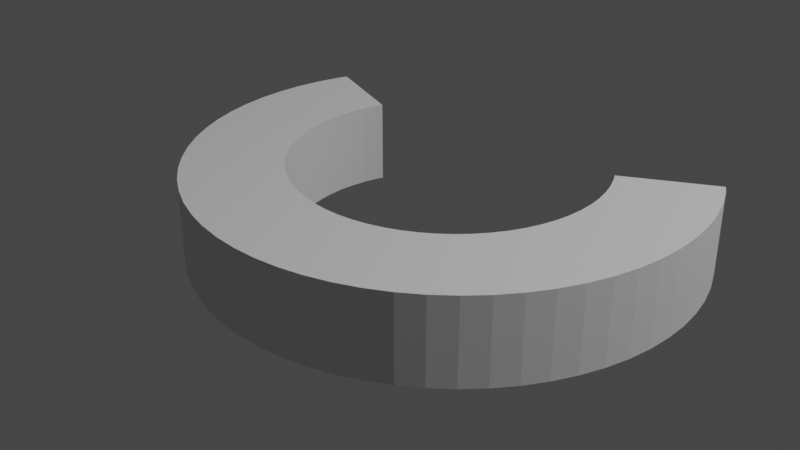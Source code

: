 # Source: 6.blend  (saved by Blender 2.91.10; exported with 4.5.12 LTS)
import bpy
from mathutils import Matrix  # noqa: F401  (used for matrix-valued properties, if any)

bpy.ops.wm.read_factory_settings(use_empty=True)
scene = bpy.context.scene
scene.name = 'Scene'

# ---- collections
col_collection = bpy.data.collections.new('Collection'); scene.collection.children.link(col_collection)

# ---- world
world_world = bpy.data.worlds.new('World'); scene.world = world_world
world_world.use_nodes = True; world_world.node_tree.nodes.clear()
_N = world_world.node_tree.nodes; _L = world_world.node_tree.links
n0 = _N.new('ShaderNodeOutputWorld'); n0.name = 'World Output'; n0.location = (300, 300)
n1 = _N.new('ShaderNodeBackground'); n1.name = 'Background'; n1.location = (10, 300)
n1.inputs[0].default_value = (0.05088, 0.05088, 0.05088, 1.0)
_L.new(n1.outputs[0], n0.inputs[0])
n0.is_active_output = True
world_world.color = (0.05088, 0.05088, 0.05088)
world_world.use_sun_shadow = False
world_world.sun_shadow_jitter_overblur = 0.0

# ---- lights
light_light = bpy.data.lights.new('Light', 'POINT')
light_light.transmission_factor = 0.0
light_light.energy = 1000.0
light_light.shadow_soft_size = 0.1
light_light.shadow_maximum_resolution = 0.006
light_light.use_absolute_resolution = True

# ---- meshes
me_cylinder = bpy.data.meshes.new('Cylinder')
me_cylinder.from_pydata([(0.8315, 0.3444, -0.15), (0.8315, 0.3444, 0.15), (0.8612, 0.2613, -0.15), (0.8612, 0.2613, 0.15), (0.8827, 0.1756, -0.15), (0.8827, 0.1756, 0.15), (0.8957, 0.08822, -0.15), (0.8957, 0.08822, 0.15), (0.9, -1.466e-07, -0.15), (0.9, -1.466e-07, 0.15), (0.8957, -0.08822, -0.15), (0.8957, -0.08822, 0.15), (0.8827, -0.1756, -0.15), (0.8827, -0.1756, 0.15), (0.8612, -0.2613, -0.15), (0.8612, -0.2613, 0.15), (0.8315, -0.3444, -0.15), (0.8315, -0.3444, 0.15), (0.7937, -0.4243, -0.15), (0.7937, -0.4243, 0.15), (0.7483, -0.5, -0.15), (0.7483, -0.5, 0.15), (0.6957, -0.571, -0.15), (0.6957, -0.571, 0.15), (0.6364, -0.6364, -0.15), (0.6364, -0.6364, 0.15), (0.571, -0.6957, -0.15), (0.571, -0.6957, 0.15), (0.5, -0.7483, -0.15), (0.5, -0.7483, 0.15), (0.4243, -0.7937, -0.15), (0.4243, -0.7937, 0.15), (0.3444, -0.8315, -0.15), (0.3444, -0.8315, 0.15), (0.2613, -0.8612, -0.15), (0.2613, -0.8612, 0.15), (0.1756, -0.8827, -0.15), (0.1756, -0.8827, 0.15), (0.08821, -0.8957, -0.15), (0.08821, -0.8957, 0.15), (-7.224e-07, -0.9, -0.15), (-7.224e-07, -0.9, 0.15), (-0.08822, -0.8957, -0.15), (-0.08822, -0.8957, 0.15), (-0.1756, -0.8827, -0.15), (-0.1756, -0.8827, 0.15), (-0.2613, -0.8612, -0.15), (-0.2613, -0.8612, 0.15), (-0.3444, -0.8315, -0.15), (-0.3444, -0.8315, 0.15), (-0.4243, -0.7937, -0.15), (-0.4243, -0.7937, 0.15), (-0.5, -0.7483, -0.15), (-0.5, -0.7483, 0.15), (-0.571, -0.6957, -0.15), (-0.571, -0.6957, 0.15), (-0.6364, -0.6364, -0.15), (-0.6364, -0.6364, 0.15), (-0.6957, -0.571, -0.15), (-0.6957, -0.571, 0.15), (-0.7483, -0.5, -0.15), (-0.7483, -0.5, 0.15), (-0.7937, -0.4243, -0.15), (-0.7937, -0.4243, 0.15), (-0.8315, -0.3444, -0.15), (-0.8315, -0.3444, 0.15), (-0.8612, -0.2613, -0.15), (-0.8612, -0.2613, 0.15), (-0.8827, -0.1756, -0.15), (-0.8827, -0.1756, 0.15), (-0.8957, -0.08822, -0.15), (-0.8957, -0.08822, 0.15), (-0.9, -4.184e-07, -0.15), (-0.9, -4.184e-07, 0.15), (-0.8957, 0.08821, -0.15), (-0.8957, 0.08821, 0.15), (-0.8827, 0.1756, -0.15), (-0.8827, 0.1756, 0.15), (-0.8612, 0.2613, -0.15), (-0.8612, 0.2613, 0.15), (-0.8315, 0.3444, -0.15), (-0.8315, 0.3444, 0.15), (0.5081, 0.2105, -0.15), (0.5081, 0.2105, 0.15), (0.5263, 0.1597, -0.15), (0.5263, 0.1597, 0.15), (0.5394, 0.1073, -0.15), (0.5394, 0.1073, 0.15), (0.5474, 0.05392, -0.15), (0.5474, 0.05392, 0.15), (0.55, -1.466e-07, -0.15), (0.55, -1.466e-07, 0.15), (0.5474, -0.05392, -0.15), (0.5474, -0.05392, 0.15), (0.5394, -0.1073, -0.15), (0.5394, -0.1073, 0.15), (0.5263, -0.1597, -0.15), (0.5263, -0.1597, 0.15), (0.5081, -0.2105, -0.15), (0.5081, -0.2105, 0.15), (0.4851, -0.2593, -0.15), (0.4851, -0.2593, 0.15), (0.4573, -0.3056, -0.15), (0.4573, -0.3056, 0.15), (0.4252, -0.3489, -0.15), (0.4252, -0.3489, 0.15), (0.3889, -0.3889, -0.15), (0.3889, -0.3889, 0.15), (0.3489, -0.4252, -0.15), (0.3489, -0.4252, 0.15), (0.3056, -0.4573, -0.15), (0.3056, -0.4573, 0.15), (0.2593, -0.4851, -0.15), (0.2593, -0.4851, 0.15), (0.2105, -0.5081, -0.15), (0.2105, -0.5081, 0.15), (0.1597, -0.5263, -0.15), (0.1597, -0.5263, 0.15), (0.1073, -0.5394, -0.15), (0.1073, -0.5394, 0.15), (0.05392, -0.5474, -0.15), (0.05392, -0.5474, 0.15), (-7.224e-07, -0.55, -0.15), (-7.224e-07, -0.55, 0.15), (-0.05392, -0.5474, -0.15), (-0.05392, -0.5474, 0.15), (-0.1073, -0.5394, -0.15), (-0.1073, -0.5394, 0.15), (-0.1597, -0.5263, -0.15), (-0.1597, -0.5263, 0.15), (-0.2105, -0.5081, -0.15), (-0.2105, -0.5081, 0.15), (-0.2593, -0.4851, -0.15), (-0.2593, -0.4851, 0.15), (-0.3056, -0.4573, -0.15), (-0.3056, -0.4573, 0.15), (-0.3489, -0.4252, -0.15), (-0.3489, -0.4252, 0.15), (-0.3889, -0.3889, -0.15), (-0.3889, -0.3889, 0.15), (-0.4252, -0.3489, -0.15), (-0.4252, -0.3489, 0.15), (-0.4573, -0.3056, -0.15), (-0.4573, -0.3056, 0.15), (-0.4851, -0.2593, -0.15), (-0.4851, -0.2593, 0.15), (-0.5081, -0.2105, -0.15), (-0.5081, -0.2105, 0.15), (-0.5263, -0.1597, -0.15), (-0.5263, -0.1597, 0.15), (-0.5394, -0.1073, -0.15), (-0.5394, -0.1073, 0.15), (-0.5474, -0.05392, -0.15), (-0.5474, -0.05392, 0.15), (-0.55, -4.184e-07, -0.15), (-0.55, -4.184e-07, 0.15), (-0.5474, 0.05392, -0.15), (-0.5474, 0.05392, 0.15), (-0.5394, 0.1073, -0.15), (-0.5394, 0.1073, 0.15), (-0.5263, 0.1597, -0.15), (-0.5263, 0.1597, 0.15), (-0.5081, 0.2105, -0.15), (-0.5081, 0.2105, 0.15), (0.4969, 0.2342, -0.15), (0.8131, 0.3833, -0.15), (-0.8131, 0.3833, -0.15), (0.4969, 0.2342, 0.15), (-0.4969, 0.2342, -0.15), (0.8131, 0.3833, 0.15), (-0.8131, 0.3833, 0.15), (-0.4969, 0.2342, 0.15)], [], [(0, 1, 3, 2), (2, 3, 5, 4), (4, 5, 7, 6), (6, 7, 9, 8), (8, 9, 11, 10), (10, 11, 13, 12), (12, 13, 15, 14), (14, 15, 17, 16), (16, 17, 19, 18), (18, 19, 21, 20), (20, 21, 23, 22), (22, 23, 25, 24), (24, 25, 27, 26), (26, 27, 29, 28), (28, 29, 31, 30), (30, 31, 33, 32), (32, 33, 35, 34), (34, 35, 37, 36), (36, 37, 39, 38), (38, 39, 41, 40), (40, 41, 43, 42), (42, 43, 45, 44), (44, 45, 47, 46), (46, 47, 49, 48), (48, 49, 51, 50), (50, 51, 53, 52), (52, 53, 55, 54), (54, 55, 57, 56), (56, 57, 59, 58), (58, 59, 61, 60), (60, 61, 63, 62), (62, 63, 65, 64), (64, 65, 67, 66), (66, 67, 69, 68), (68, 69, 71, 70), (70, 71, 73, 72), (72, 73, 75, 74), (74, 75, 77, 76), (76, 77, 79, 78), (78, 79, 81, 80), (82, 84, 85, 83), (84, 86, 87, 85), (86, 88, 89, 87), (88, 90, 91, 89), (90, 92, 93, 91), (92, 94, 95, 93), (94, 96, 97, 95), (96, 98, 99, 97), (98, 100, 101, 99), (100, 102, 103, 101), (102, 104, 105, 103), (104, 106, 107, 105), (106, 108, 109, 107), (108, 110, 111, 109), (110, 112, 113, 111), (112, 114, 115, 113), (114, 116, 117, 115), (116, 118, 119, 117), (118, 120, 121, 119), (120, 122, 123, 121), (122, 124, 125, 123), (124, 126, 127, 125), (126, 128, 129, 127), (128, 130, 131, 129), (130, 132, 133, 131), (132, 134, 135, 133), (134, 136, 137, 135), (136, 138, 139, 137), (138, 140, 141, 139), (140, 142, 143, 141), (142, 144, 145, 143), (144, 146, 147, 145), (146, 148, 149, 147), (148, 150, 151, 149), (150, 152, 153, 151), (152, 154, 155, 153), (154, 156, 157, 155), (156, 158, 159, 157), (158, 160, 161, 159), (160, 162, 163, 161), (0, 2, 84, 82), (3, 1, 83, 85), (2, 4, 86, 84), (5, 3, 85, 87), (4, 6, 88, 86), (7, 5, 87, 89), (6, 8, 90, 88), (9, 7, 89, 91), (8, 10, 92, 90), (11, 9, 91, 93), (10, 12, 94, 92), (13, 11, 93, 95), (12, 14, 96, 94), (15, 13, 95, 97), (14, 16, 98, 96), (17, 15, 97, 99), (16, 18, 100, 98), (19, 17, 99, 101), (18, 20, 102, 100), (21, 19, 101, 103), (20, 22, 104, 102), (23, 21, 103, 105), (22, 24, 106, 104), (25, 23, 105, 107), (24, 26, 108, 106), (27, 25, 107, 109), (26, 28, 110, 108), (29, 27, 109, 111), (28, 30, 112, 110), (31, 29, 111, 113), (30, 32, 114, 112), (33, 31, 113, 115), (32, 34, 116, 114), (35, 33, 115, 117), (34, 36, 118, 116), (37, 35, 117, 119), (36, 38, 120, 118), (39, 37, 119, 121), (38, 40, 122, 120), (41, 39, 121, 123), (40, 42, 124, 122), (43, 41, 123, 125), (42, 44, 126, 124), (45, 43, 125, 127), (44, 46, 128, 126), (47, 45, 127, 129), (46, 48, 130, 128), (49, 47, 129, 131), (48, 50, 132, 130), (51, 49, 131, 133), (50, 52, 134, 132), (53, 51, 133, 135), (52, 54, 136, 134), (55, 53, 135, 137), (54, 56, 138, 136), (57, 55, 137, 139), (56, 58, 140, 138), (59, 57, 139, 141), (58, 60, 142, 140), (61, 59, 141, 143), (60, 62, 144, 142), (63, 61, 143, 145), (62, 64, 146, 144), (65, 63, 145, 147), (64, 66, 148, 146), (67, 65, 147, 149), (66, 68, 150, 148), (69, 67, 149, 151), (68, 70, 152, 150), (71, 69, 151, 153), (70, 72, 154, 152), (73, 71, 153, 155), (72, 74, 156, 154), (75, 73, 155, 157), (74, 76, 158, 156), (77, 75, 157, 159), (76, 78, 160, 158), (79, 77, 159, 161), (78, 80, 162, 160), (81, 79, 161, 163), (164, 167, 169, 165), (166, 170, 171, 168), (169, 1, 0, 165), (166, 80, 81, 170), (82, 83, 167, 164), (163, 162, 168, 171), (0, 82, 164, 165), (83, 1, 169, 167), (162, 80, 166, 168), (170, 81, 163, 171)])
_uv = me_cylinder.uv_layers.new(name='UVMap')
_uv.uv.foreach_set('vector', [0.8125, 0.0, 0.8125, 1.0, 0.7969, 1.0, 0.7969, 0.0, 0.7969, 0.0, 0.7969, 1.0, 0.7812, 1.0, 0.7812, 0.0, 0.7812, 0.0, 0.7812, 1.0, 0.7656, 1.0, 0.7656, 0.0, 0.7656, 0.0, 0.7656, 1.0, 0.75, 1.0, 0.75, 0.0, 0.75, 0.0, 0.75, 1.0, 0.7344, 1.0, 0.7344, 0.0, 0.7344, 0.0, 0.7344, 1.0, 0.7188, 1.0, 0.7188, 0.0, 0.7188, 0.0, 0.7188, 1.0, 0.7031, 1.0, 0.7031, 0.0, 0.7031, 0.0, 0.7031, 1.0, 0.6875, 1.0, 0.6875, 0.0, 0.6875, 0.0, 0.6875, 1.0, 0.6719, 1.0, 0.6719, 0.0, 0.6719, 0.0, 0.6719, 1.0, 0.6562, 1.0, 0.6562, 0.0, 0.6562, 0.0, 0.6562, 1.0, 0.6406, 1.0, 0.6406, 0.0, 0.6406, 0.0, 0.6406, 1.0, 0.625, 1.0, 0.625, 0.0, 0.625, 0.0, 0.625, 1.0, 0.6094, 1.0, 0.6094, 0.0, 0.6094, 0.0, 0.6094, 1.0, 0.5938, 1.0, 0.5938, 0.0, 0.5938, 0.0, 0.5938, 1.0, 0.5781, 1.0, 0.5781, 0.0, 0.5781, 0.0, 0.5781, 1.0, 0.5625, 1.0, 0.5625, 0.0, 0.5625, 0.0, 0.5625, 1.0, 0.5469, 1.0, 0.5469, 0.0, 0.5469, 0.0, 0.5469, 1.0, 0.5312, 1.0, 0.5312, 0.0, 0.5312, 0.0, 0.5312, 1.0, 0.5156, 1.0, 0.5156, 0.0, 0.5156, 0.0, 0.5156, 1.0, 0.5, 1.0, 0.5, 0.0, 0.5, 0.0, 0.5, 1.0, 0.4844, 1.0, 0.4844, 0.0, 0.4844, 0.0, 0.4844, 1.0, 0.4688, 1.0, 0.4688, 0.0, 0.4688, 0.0, 0.4688, 1.0, 0.4531, 1.0, 0.4531, 0.0, 0.4531, 0.0, 0.4531, 1.0, 0.4375, 1.0, 0.4375, 0.0, 0.4375, 0.0, 0.4375, 1.0, 0.4219, 1.0, 0.4219, 0.0, 0.4219, 0.0, 0.4219, 1.0, 0.4062, 1.0, 0.4062, 0.0, 0.4062, 0.0, 0.4062, 1.0, 0.3906, 1.0, 0.3906, 0.0, 0.3906, 0.0, 0.3906, 1.0, 0.375, 1.0, 0.375, 0.0, 0.375, 0.0, 0.375, 1.0, 0.3594, 1.0, 0.3594, 0.0, 0.3594, 0.0, 0.3594, 1.0, 0.3438, 1.0, 0.3438, 0.0, 0.3438, 0.0, 0.3438, 1.0, 0.3281, 1.0, 0.3281, 0.0, 0.3281, 0.0, 0.3281, 1.0, 0.3125, 1.0, 0.3125, 0.0, 0.3125, 0.0, 0.3125, 1.0, 0.2969, 1.0, 0.2969, 0.0, 0.2969, 0.0, 0.2969, 1.0, 0.2812, 1.0, 0.2812, 0.0, 0.2812, 0.0, 0.2812, 1.0, 0.2656, 1.0, 0.2656, 0.0, 0.2656, 0.0, 0.2656, 1.0, 0.25, 1.0, 0.25, 0.0, 0.25, 0.0, 0.25, 1.0, 0.2344, 1.0, 0.2344, 0.0, 0.2344, 0.0, 0.2344, 1.0, 0.2188, 1.0, 0.2188, 0.0, 0.2188, 0.0, 0.2188, 1.0, 0.2031, 1.0, 0.2031, 0.0, 0.2031, 0.0, 0.2031, 1.0, 0.1875, 1.0, 0.1875, 0.0, 0.8125, 0.0, 0.7969, 0.0, 0.7969, 1.0, 0.8125, 1.0, 0.7969, 0.0, 0.7812, 0.0, 0.7812, 1.0, 0.7969, 1.0, 0.7812, 0.0, 0.7656, 0.0, 0.7656, 1.0, 0.7812, 1.0, 0.7656, 0.0, 0.75, 0.0, 0.75, 1.0, 0.7656, 1.0, 0.75, 0.0, 0.7344, 0.0, 0.7344, 1.0, 0.75, 1.0, 0.7344, 0.0, 0.7188, 0.0, 0.7188, 1.0, 0.7344, 1.0, 0.7188, 0.0, 0.7031, 0.0, 0.7031, 1.0, 0.7188, 1.0, 0.7031, 0.0, 0.6875, 0.0, 0.6875, 1.0, 0.7031, 1.0, 0.6875, 0.0, 0.6719, 0.0, 0.6719, 1.0, 0.6875, 1.0, 0.6719, 0.0, 0.6562, 0.0, 0.6562, 1.0, 0.6719, 1.0, 0.6562, 0.0, 0.6406, 0.0, 0.6406, 1.0, 0.6562, 1.0, 0.6406, 0.0, 0.625, 0.0, 0.625, 1.0, 0.6406, 1.0, 0.625, 0.0, 0.6094, 0.0, 0.6094, 1.0, 0.625, 1.0, 0.6094, 0.0, 0.5938, 0.0, 0.5938, 1.0, 0.6094, 1.0, 0.5938, 0.0, 0.5781, 0.0, 0.5781, 1.0, 0.5938, 1.0, 0.5781, 0.0, 0.5625, 0.0, 0.5625, 1.0, 0.5781, 1.0, 0.5625, 0.0, 0.5469, 0.0, 0.5469, 1.0, 0.5625, 1.0, 0.5469, 0.0, 0.5312, 0.0, 0.5312, 1.0, 0.5469, 1.0, 0.5312, 0.0, 0.5156, 0.0, 0.5156, 1.0, 0.5312, 1.0, 0.5156, 0.0, 0.5, 0.0, 0.5, 1.0, 0.5156, 1.0, 0.5, 0.0, 0.4844, 0.0, 0.4844, 1.0, 0.5, 1.0, 0.4844, 0.0, 0.4688, 0.0, 0.4688, 1.0, 0.4844, 1.0, 0.4688, 0.0, 0.4531, 0.0, 0.4531, 1.0, 0.4688, 1.0, 0.4531, 0.0, 0.4375, 0.0, 0.4375, 1.0, 0.4531, 1.0, 0.4375, 0.0, 0.4219, 0.0, 0.4219, 1.0, 0.4375, 1.0, 0.4219, 0.0, 0.4062, 0.0, 0.4062, 1.0, 0.4219, 1.0, 0.4062, 0.0, 0.3906, 0.0, 0.3906, 1.0, 0.4062, 1.0, 0.3906, 0.0, 0.375, 0.0, 0.375, 1.0, 0.3906, 1.0, 0.375, 0.0, 0.3594, 0.0, 0.3594, 1.0, 0.375, 1.0, 0.3594, 0.0, 0.3438, 0.0, 0.3438, 1.0, 0.3594, 1.0, 0.3438, 0.0, 0.3281, 0.0, 0.3281, 1.0, 0.3438, 1.0, 0.3281, 0.0, 0.3125, 0.0, 0.3125, 1.0, 0.3281, 1.0, 0.3125, 0.0, 0.2969, 0.0, 0.2969, 1.0, 0.3125, 1.0, 0.2969, 0.0, 0.2812, 0.0, 0.2812, 1.0, 0.2969, 1.0, 0.2812, 0.0, 0.2656, 0.0, 0.2656, 1.0, 0.2812, 1.0, 0.2656, 0.0, 0.25, 0.0, 0.25, 1.0, 0.2656, 1.0, 0.25, 0.0, 0.2344, 0.0, 0.2344, 1.0, 0.25, 1.0, 0.2344, 0.0, 0.2188, 0.0, 0.2188, 1.0, 0.2344, 1.0, 0.2188, 0.0, 0.2031, 0.0, 0.2031, 1.0, 0.2188, 1.0, 0.2031, 0.0, 0.1875, 0.0, 0.1875, 1.0, 0.2031, 1.0, 0.8125, 0.0, 0.7969, 0.0, 0.7969, 0.0, 0.8125, 0.0, 0.7969, 1.0, 0.8125, 1.0, 0.8125, 1.0, 0.7969, 1.0, 0.7969, 0.0, 0.7812, 0.0, 0.7812, 0.0, 0.7969, 0.0, 0.7812, 1.0, 0.7969, 1.0, 0.7969, 1.0, 0.7812, 1.0, 0.7812, 0.0, 0.7656, 0.0, 0.7656, 0.0, 0.7812, 0.0, 0.7656, 1.0, 0.7812, 1.0, 0.7812, 1.0, 0.7656, 1.0, 0.7656, 0.0, 0.75, 0.0, 0.75, 0.0, 0.7656, 0.0, 0.75, 1.0, 0.7656, 1.0, 0.7656, 1.0, 0.75, 1.0, 0.75, 0.0, 0.7344, 0.0, 0.7344, 0.0, 0.75, 0.0, 0.7344, 1.0, 0.75, 1.0, 0.75, 1.0, 0.7344, 1.0, 0.7344, 0.0, 0.7188, 0.0, 0.7188, 0.0, 0.7344, 0.0, 0.7188, 1.0, 0.7344, 1.0, 0.7344, 1.0, 0.7188, 1.0, 0.7188, 0.0, 0.7031, 0.0, 0.7031, 0.0, 0.7188, 0.0, 0.7031, 1.0, 0.7188, 1.0, 0.7188, 1.0, 0.7031, 1.0, 0.7031, 0.0, 0.6875, 0.0, 0.6875, 0.0, 0.7031, 0.0, 0.6875, 1.0, 0.7031, 1.0, 0.7031, 1.0, 0.6875, 1.0, 0.6875, 0.0, 0.6719, 0.0, 0.6719, 0.0, 0.6875, 0.0, 0.6719, 1.0, 0.6875, 1.0, 0.6875, 1.0, 0.6719, 1.0, 0.6719, 0.0, 0.6562, 0.0, 0.6562, 0.0, 0.6719, 0.0, 0.6562, 1.0, 0.6719, 1.0, 0.6719, 1.0, 0.6562, 1.0, 0.6562, 0.0, 0.6406, 0.0, 0.6406, 0.0, 0.6562, 0.0, 0.6406, 1.0, 0.6562, 1.0, 0.6562, 1.0, 0.6406, 1.0, 0.6406, 0.0, 0.625, 0.0, 0.625, 0.0, 0.6406, 0.0, 0.625, 1.0, 0.6406, 1.0, 0.6406, 1.0, 0.625, 1.0, 0.625, 0.0, 0.6094, 0.0, 0.6094, 0.0, 0.625, 0.0, 0.6094, 1.0, 0.625, 1.0, 0.625, 1.0, 0.6094, 1.0, 0.6094, 0.0, 0.5938, 0.0, 0.5938, 0.0, 0.6094, 0.0, 0.5938, 1.0, 0.6094, 1.0, 0.6094, 1.0, 0.5938, 1.0, 0.5938, 0.0, 0.5781, 0.0, 0.5781, 0.0, 0.5938, 0.0, 0.5781, 1.0, 0.5938, 1.0, 0.5938, 1.0, 0.5781, 1.0, 0.5781, 0.0, 0.5625, 0.0, 0.5625, 0.0, 0.5781, 0.0, 0.5625, 1.0, 0.5781, 1.0, 0.5781, 1.0, 0.5625, 1.0, 0.5625, 0.0, 0.5469, 0.0, 0.5469, 0.0, 0.5625, 0.0, 0.5469, 1.0, 0.5625, 1.0, 0.5625, 1.0, 0.5469, 1.0, 0.5469, 0.0, 0.5312, 0.0, 0.5312, 0.0, 0.5469, 0.0, 0.5312, 1.0, 0.5469, 1.0, 0.5469, 1.0, 0.5312, 1.0, 0.5312, 0.0, 0.5156, 0.0, 0.5156, 0.0, 0.5312, 0.0, 0.5156, 1.0, 0.5312, 1.0, 0.5312, 1.0, 0.5156, 1.0, 0.5156, 0.0, 0.5, 0.0, 0.5, 0.0, 0.5156, 0.0, 0.5, 1.0, 0.5156, 1.0, 0.5156, 1.0, 0.5, 1.0, 0.5, 0.0, 0.4844, 0.0, 0.4844, 0.0, 0.5, 0.0, 0.4844, 1.0, 0.5, 1.0, 0.5, 1.0, 0.4844, 1.0, 0.4844, 0.0, 0.4688, 0.0, 0.4688, 0.0, 0.4844, 0.0, 0.4688, 1.0, 0.4844, 1.0, 0.4844, 1.0, 0.4688, 1.0, 0.4688, 0.0, 0.4531, 0.0, 0.4531, 0.0, 0.4688, 0.0, 0.4531, 1.0, 0.4688, 1.0, 0.4688, 1.0, 0.4531, 1.0, 0.4531, 0.0, 0.4375, 0.0, 0.4375, 0.0, 0.4531, 0.0, 0.4375, 1.0, 0.4531, 1.0, 0.4531, 1.0, 0.4375, 1.0, 0.4375, 0.0, 0.4219, 0.0, 0.4219, 0.0, 0.4375, 0.0, 0.4219, 1.0, 0.4375, 1.0, 0.4375, 1.0, 0.4219, 1.0, 0.4219, 0.0, 0.4062, 0.0, 0.4062, 0.0, 0.4219, 0.0, 0.4062, 1.0, 0.4219, 1.0, 0.4219, 1.0, 0.4062, 1.0, 0.4062, 0.0, 0.3906, 0.0, 0.3906, 0.0, 0.4062, 0.0, 0.3906, 1.0, 0.4062, 1.0, 0.4062, 1.0, 0.3906, 1.0, 0.3906, 0.0, 0.375, 0.0, 0.375, 0.0, 0.3906, 0.0, 0.375, 1.0, 0.3906, 1.0, 0.3906, 1.0, 0.375, 1.0, 0.375, 0.0, 0.3594, 0.0, 0.3594, 0.0, 0.375, 0.0, 0.3594, 1.0, 0.375, 1.0, 0.375, 1.0, 0.3594, 1.0, 0.3594, 0.0, 0.3438, 0.0, 0.3438, 0.0, 0.3594, 0.0, 0.3438, 1.0, 0.3594, 1.0, 0.3594, 1.0, 0.3438, 1.0, 0.3438, 0.0, 0.3281, 0.0, 0.3281, 0.0, 0.3438, 0.0, 0.3281, 1.0, 0.3438, 1.0, 0.3438, 1.0, 0.3281, 1.0, 0.3281, 0.0, 0.3125, 0.0, 0.3125, 0.0, 0.3281, 0.0, 0.3125, 1.0, 0.3281, 1.0, 0.3281, 1.0, 0.3125, 1.0, 0.3125, 0.0, 0.2969, 0.0, 0.2969, 0.0, 0.3125, 0.0, 0.2969, 1.0, 0.3125, 1.0, 0.3125, 1.0, 0.2969, 1.0, 0.2969, 0.0, 0.2812, 0.0, 0.2812, 0.0, 0.2969, 0.0, 0.2812, 1.0, 0.2969, 1.0, 0.2969, 1.0, 0.2812, 1.0, 0.2812, 0.0, 0.2656, 0.0, 0.2656, 0.0, 0.2812, 0.0, 0.2656, 1.0, 0.2812, 1.0, 0.2812, 1.0, 0.2656, 1.0, 0.2656, 0.0, 0.25, 0.0, 0.25, 0.0, 0.2656, 0.0, 0.25, 1.0, 0.2656, 1.0, 0.2656, 1.0, 0.25, 1.0, 0.25, 0.0, 0.2344, 0.0, 0.2344, 0.0, 0.25, 0.0, 0.2344, 1.0, 0.25, 1.0, 0.25, 1.0, 0.2344, 1.0, 0.2344, 0.0, 0.2188, 0.0, 0.2188, 0.0, 0.2344, 0.0, 0.2188, 1.0, 0.2344, 1.0, 0.2344, 1.0, 0.2188, 1.0, 0.2188, 0.0, 0.2031, 0.0, 0.2031, 0.0, 0.2188, 0.0, 0.2031, 1.0, 0.2188, 1.0, 0.2188, 1.0, 0.2031, 1.0, 0.2031, 0.0, 0.1875, 0.0, 0.1875, 0.0, 0.2031, 0.0, 0.1875, 1.0, 0.2031, 1.0, 0.2031, 1.0, 0.1875, 1.0, 0.2866, 0.2696, 0.2696, 0.2866, 0.2875, 0.3045, 0.3045, 0.2875, 0.2125, 0.1955, 0.1955, 0.2125, 0.2134, 0.2304, 0.2304, 0.2134, 0.8201, 1.0, 0.8125, 1.0, 0.8125, 0.0, 0.8201, 0.0, 0.1799, 0.0, 0.1875, 0.0, 0.1875, 1.0, 0.1799, 1.0, 0.8125, 0.0, 0.8125, 1.0, 0.8201, 1.0, 0.8201, 0.0, 0.1875, 1.0, 0.1875, 0.0, 0.1799, 0.0, 0.1799, 1.0, 0.8125, 0.0, 0.8125, 0.0, 0.8201, 0.0, 0.8201, 0.0, 0.8125, 1.0, 0.8125, 1.0, 0.8201, 1.0, 0.8201, 1.0, 0.1875, 0.0, 0.1875, 0.0, 0.1799, 0.0, 0.1799, 0.0, 0.1799, 1.0, 0.1875, 1.0, 0.1875, 1.0, 0.1799, 1.0])
me_cylinder.use_remesh_fix_poles = True
me_cylinder.use_remesh_preserve_attributes = False
me_cylinder.use_mirror_vertex_groups = False
me_cylinder.update()

# ---- objects
ob_light = bpy.data.objects.new('Light', light_light)
ob_cylinder = bpy.data.objects.new('Cylinder', me_cylinder)

# ---- transforms, parenting, visibility, modifiers, constraints
ob_light.location = (4.076, 1.005, 5.904)
ob_light.rotation_euler = (0.6503, 0.05522, 1.866)
ob_light.lock_rotations_4d = False
ob_light.empty_display_type = 'ARROWS'
ob_light.color = (0.0, 0.0, 0.0, 0.0)
ob_light.lineart.crease_threshold = 0.0
ob_cylinder.location = (0.0, 0.0, 0.0)
ob_cylinder.lineart.crease_threshold = 0.0

# ---- collection membership
col_collection.objects.link(ob_light)
col_collection.objects.link(ob_cylinder)

# ---- scene / render settings (as saved in the file)
scene.frame_start = 1; scene.frame_end = 250; scene.frame_set(1)
scene.render.engine = 'BLENDER_EEVEE_NEXT'
scene.cycles.use_denoising = False
scene.cycles.samples = 128
scene.cycles.sampling_pattern = 'TABULATED_SOBOL'
scene.cycles.use_adaptive_sampling = False
scene.cycles.use_light_tree = False
scene.view_settings.view_transform = 'Filmic'
bpy.context.view_layer.update()

# ---- added for rendering (the .blend has no active camera): camera
cam_auto = bpy.data.cameras.new('AutoCamera')
cam_auto.lens = 50.0
cam_auto.sensor_width = 36.0
cam_auto.clip_end = 1000.0
ob_auto_camera = bpy.data.objects.new('AutoCamera', cam_auto)
scene.collection.objects.link(ob_auto_camera)
ob_auto_camera.location = (2.06407, -2.73524, 1.65126)
ob_auto_camera.rotation_euler = (1.09748, -7.21219e-08, 0.694738)
scene.camera = ob_auto_camera
bpy.context.view_layer.update()
